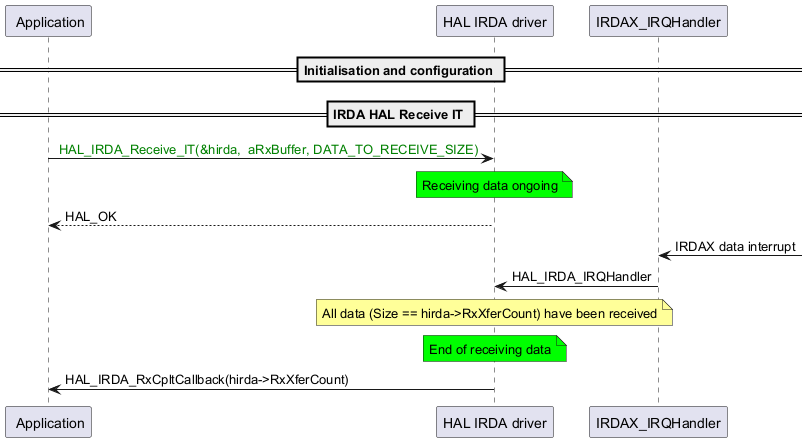

The diagram above was rendered by PlantUML. Its source (embedded in the PNG):
@startuml
participant " Application" as p1
participant "HAL IRDA driver" as p2
participant "IRDAX_IRQHandler" as p3

== Initialisation and configuration ==
== IRDA HAL Receive IT ==

p1->p2: <color: green> HAL_IRDA_Receive_IT(&hirda,  aRxBuffer, DATA_TO_RECEIVE_SIZE)
note over p2 #00FF00
Receiving data ongoing
end note
p2-->p1: HAL_OK
p3<-: IRDAX data interrupt
p3->p2: HAL_IRDA_IRQHandler
note over p2 #FFFF99
All data (Size == hirda->RxXferCount) have been received
end note
note over p2 #00FF00
End of receiving data
end note
p2->p1: HAL_IRDA_RxCpltCallback(hirda->RxXferCount)

@enduml